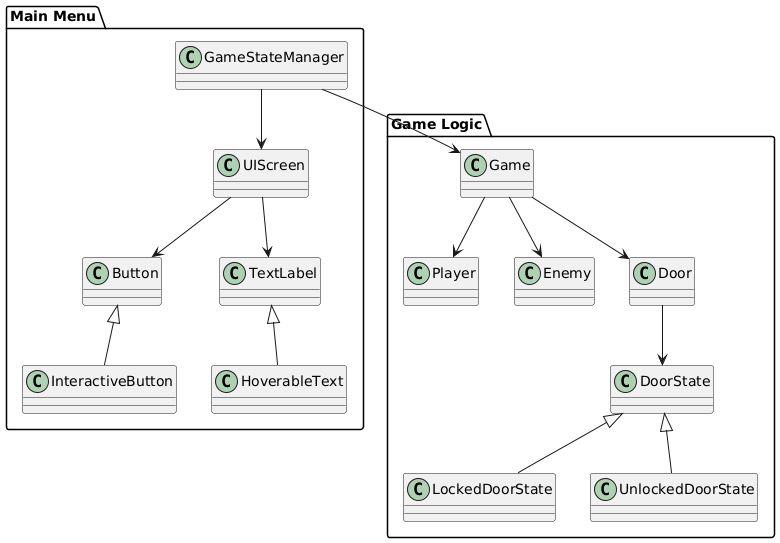

The diagram above was rendered by PlantUML. Its source (embedded in the PNG):
@startuml
package "Game Logic" {
  class Game
  class Player
  class Enemy
  class Door
  class DoorState
  class LockedDoorState
  class UnlockedDoorState
}

package "Main Menu" {
  class GameStateManager
  class UIScreen
  class Button
  class TextLabel
  class InteractiveButton
  class HoverableText
}

Game --> Player
Game --> Enemy
Game --> Door
Door --> DoorState
DoorState <|-- LockedDoorState
DoorState <|-- UnlockedDoorState

GameStateManager --> UIScreen
UIScreen --> Button
UIScreen --> TextLabel
Button <|-- InteractiveButton
TextLabel <|-- HoverableText

GameStateManager --> Game
@enduml